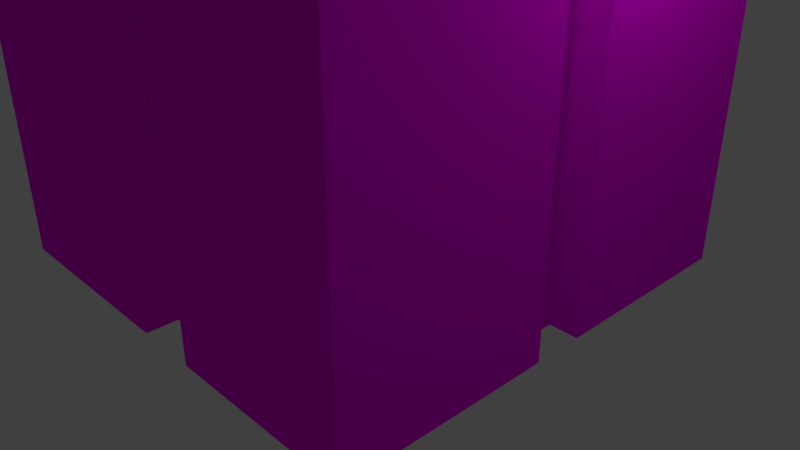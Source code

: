 # Source: officeBuilding1.blend  (saved by Blender 2.78.0; exported with 4.5.12 LTS)
import bpy
from mathutils import Matrix  # noqa: F401  (used for matrix-valued properties, if any)

bpy.ops.wm.read_factory_settings(use_empty=True)
scene = bpy.context.scene
scene.name = 'Scene'

# ---- collections
col_collection_1 = bpy.data.collections.new('Collection 1'); scene.collection.children.link(col_collection_1)

# ---- images (referenced by path relative to the original .blend; pixels are not part of the script)
import os
ASSET_DIR = os.environ.get("B2B_ASSET_DIR", "")  # directory of the original .blend (textures are referenced by path, not embedded)
HERE = os.path.dirname(os.path.abspath(__file__))  # packed textures are extracted next to this script under _unpacked/

def load_image(name, relpath, width, height, colorspace="sRGB"):
    """Load a texture the original file referenced (path relative to the .blend, or extracted next to this script)."""
    p = next((c for c in (os.path.join(HERE, relpath), os.path.join(ASSET_DIR, relpath)) if relpath and os.path.exists(c)), "")
    if p:
        img = bpy.data.images.load(p, check_existing=True)
        img.name = name
    else:  # same state as the original file: an image datablock whose file is absent (Cycles renders it pink)
        img = bpy.data.images.new(name, width, height)
        img.source = "FILE"
        img.filepath = "//" + (relpath or name)
    img.colorspace_settings.name = colorspace
    return img
img_texturescom_buildingshighrise0406_1_seamless_s_jpg_001 = load_image('TexturesCom_BuildingsHighRise0406_1_seamless_S.jpg.001', 'Buildings Textures/TexturesCom_BuildingsHighRise0406_1_seamless_S.jpg', 1024, 1024, 'sRGB')

# ---- materials (node trees are filled in below, after node groups)
mat_material_004 = bpy.data.materials.new('Material.004')
mat_material_004.alpha_threshold = 0.0
mat_material_004.roughness = 0.5
mat_material_002 = bpy.data.materials.new('Material.002')
mat_material_002.alpha_threshold = 0.0
mat_material_002.roughness = 0.5
mat_material_003 = bpy.data.materials.new('Material.003')
mat_material_003.alpha_threshold = 0.0
mat_material_003.roughness = 0.5
mat_material_007 = bpy.data.materials.new('Material.007')
mat_material_007.alpha_threshold = 0.0
mat_material_007.roughness = 0.5
mat_material = bpy.data.materials.new('Material')
mat_material.alpha_threshold = 0.0
mat_material.roughness = 0.5
mat_material.line_color = (0.0, 0.0, 0.0, 1.0)
mat_material_001 = bpy.data.materials.new('Material.001')
mat_material_001.alpha_threshold = 0.0
mat_material_001.roughness = 0.5
mat_material_006 = bpy.data.materials.new('Material.006')
mat_material_006.alpha_threshold = 0.0
mat_material_006.roughness = 0.5
mat_material_005 = bpy.data.materials.new('Material.005')
mat_material_005.alpha_threshold = 0.0
mat_material_005.roughness = 0.5

# ---- material node trees
mat_material_004.use_nodes = True; mat_material_004.node_tree.nodes.clear()
_N = mat_material_004.node_tree.nodes; _L = mat_material_004.node_tree.links
n0 = _N.new('ShaderNodeOutputMaterial'); n0.name = 'Material Output'; n0.location = (300, 300)
n1 = _N.new('ShaderNodeBsdfDiffuse'); n1.name = 'Diffuse BSDF'; n1.location = (10, 300)
n1.inputs[0].default_value = (0.7106, 0.7106, 0.7106, 1.0)
_L.new(n1.outputs[0], n0.inputs[0])
n0.is_active_output = True
mat_material_002.use_nodes = True; mat_material_002.node_tree.nodes.clear()
_N = mat_material_002.node_tree.nodes; _L = mat_material_002.node_tree.links
n0 = _N.new('ShaderNodeOutputMaterial'); n0.name = 'Material Output'; n0.location = (300, 300)
n1 = _N.new('ShaderNodeBsdfDiffuse'); n1.name = 'Diffuse BSDF'; n1.location = (10, 300)
n1.inputs[0].default_value = (0.7743, 0.7743, 0.7743, 1.0)
_L.new(n1.outputs[0], n0.inputs[0])
n0.is_active_output = True
mat_material_003.use_nodes = True; mat_material_003.node_tree.nodes.clear()
_N = mat_material_003.node_tree.nodes; _L = mat_material_003.node_tree.links
n0 = _N.new('ShaderNodeOutputMaterial'); n0.name = 'Material Output'; n0.location = (300, 300)
n1 = _N.new('ShaderNodeBsdfDiffuse'); n1.name = 'Diffuse BSDF'; n1.location = (10, 300)
n1.inputs[0].default_value = (0.01734, 0.01651, 0.01739, 1.0)
_L.new(n1.outputs[0], n0.inputs[0])
n0.is_active_output = True
mat_material_007.use_nodes = True; mat_material_007.node_tree.nodes.clear()
_N = mat_material_007.node_tree.nodes; _L = mat_material_007.node_tree.links
n0 = _N.new('ShaderNodeOutputMaterial'); n0.name = 'Material Output'; n0.location = (300, 300)
n1 = _N.new('ShaderNodeBsdfDiffuse'); n1.name = 'Diffuse BSDF'; n1.location = (10, 300)
n2 = _N.new('ShaderNodeTexImage'); n2.name = 'Image Texture'; n2.location = (-180, 300)
n2.width = 140
n2.image = img_texturescom_buildingshighrise0406_1_seamless_s_jpg_001
_L.new(n1.outputs[0], n0.inputs[0])
_L.new(n2.outputs[0], n1.inputs[0])
n0.is_active_output = True
mat_material_001.use_nodes = True; mat_material_001.node_tree.nodes.clear()
_N = mat_material_001.node_tree.nodes; _L = mat_material_001.node_tree.links
n0 = _N.new('ShaderNodeOutputMaterial'); n0.name = 'Material Output'; n0.location = (300, 300)
n1 = _N.new('ShaderNodeBsdfDiffuse'); n1.name = 'Diffuse BSDF'; n1.location = (10, 300)
n2 = _N.new('ShaderNodeTexImage'); n2.name = 'Image Texture'; n2.location = (-180, 300)
n2.width = 140
n2.image = img_texturescom_buildingshighrise0406_1_seamless_s_jpg_001
_L.new(n1.outputs[0], n0.inputs[0])
_L.new(n2.outputs[0], n1.inputs[0])
n0.is_active_output = True
mat_material_006.use_nodes = True; mat_material_006.node_tree.nodes.clear()
_N = mat_material_006.node_tree.nodes; _L = mat_material_006.node_tree.links
n0 = _N.new('ShaderNodeOutputMaterial'); n0.name = 'Material Output'; n0.location = (300, 300)
n1 = _N.new('ShaderNodeBsdfDiffuse'); n1.name = 'Diffuse BSDF'; n1.location = (10, 300)
n1.inputs[0].default_value = (0.402, 0.4452, 0.4851, 1.0)
_L.new(n1.outputs[0], n0.inputs[0])
n0.is_active_output = True
mat_material_005.use_nodes = True; mat_material_005.node_tree.nodes.clear()
_N = mat_material_005.node_tree.nodes; _L = mat_material_005.node_tree.links
n0 = _N.new('ShaderNodeOutputMaterial'); n0.name = 'Material Output'; n0.location = (300, 300)
n1 = _N.new('ShaderNodeBsdfDiffuse'); n1.name = 'Diffuse BSDF'; n1.location = (10, 300)
n1.inputs[0].default_value = (0.7613, 0.7613, 0.7613, 1.0)
_L.new(n1.outputs[0], n0.inputs[0])
n0.is_active_output = True

# ---- world
world_world = bpy.data.worlds.new('World'); scene.world = world_world
world_world.color = (0.05088, 0.05088, 0.05088)
world_world.use_sun_shadow = False
world_world.sun_shadow_jitter_overblur = 0.0
world_world.cycles.sampling_method = 'MANUAL'

# ---- cameras
cam_camera = bpy.data.cameras.new('Camera')
cam_camera.clip_end = 100.0
cam_camera.lens = 35.0
cam_camera.sensor_width = 32.0
cam_camera.sensor_height = 18.0
cam_camera.ortho_scale = 7.314
cam_camera.dof.focus_distance = 0.0

# ---- lights
light_lamp = bpy.data.lights.new('Lamp', 'POINT')
light_lamp.transmission_factor = 0.0
light_lamp.cutoff_distance = 30.0
light_lamp.energy = 100.0
light_lamp.shadow_buffer_clip_start = 1.001
light_lamp.shadow_soft_size = 0.1
light_lamp.shadow_maximum_resolution = 0.006
light_lamp.use_absolute_resolution = True

# ---- meshes
me_cube_002 = bpy.data.meshes.new('Cube.002')
me_cube_002.from_pydata([(-2.304, -1.0, -1.0), (-2.304, -1.0, 0.5422), (-2.304, 1.0, -1.0), (-2.304, 1.0, 0.5422), (1.0, -1.0, -1.0), (1.0, -1.0, 0.5422), (1.0, 1.0, -1.0), (1.0, 1.0, 0.5422)], [], [(0, 1, 3, 2), (2, 3, 7, 6), (6, 7, 5, 4), (4, 5, 1, 0), (2, 6, 4, 0), (7, 3, 1, 5)])
me_cube_002.materials.append(mat_material_004)
me_cube_002.use_remesh_preserve_volume = False
me_cube_002.use_remesh_preserve_attributes = False
me_cube_002.use_mirror_vertex_groups = False
me_cube_002.update()
me_cube_001 = bpy.data.meshes.new('Cube.001')
me_cube_001.from_pydata([(-0.9795, -2.037, -1.614), (-0.9795, -2.037, 1.527), (-0.9795, 1.104, -1.614), (-0.9795, 1.104, 1.527), (7.008, -2.037, -1.614), (7.008, -2.037, 1.527), (7.008, 1.104, -1.614), (7.008, 1.104, 1.527), (4.26, 1.104, -1.614), (4.26, 1.104, 1.527), (4.26, -2.037, -1.614), (4.26, -2.037, 1.527), (5.359, 1.104, 1.527), (5.359, -2.037, -1.614), (5.359, 1.104, -1.614), (5.359, -2.037, 1.527), (6.568, 1.104, 1.527), (6.568, -2.037, -1.614), (6.568, 1.104, -1.614), (6.568, -2.037, 1.527), (-0.9795, -2.037, 0.5585), (-0.9795, 1.104, 0.5585), (7.008, 1.104, 0.5585), (7.008, -2.037, 0.5585), (4.26, -2.037, 0.5585), (4.26, 1.104, 0.5585), (5.359, -2.037, 0.5585), (5.359, 1.104, 0.5585), (6.568, -2.037, 0.5585), (6.568, 1.104, 0.5585), (5.359, -1.882, 0.5585), (5.359, -1.882, -1.614), (6.568, -1.882, -1.614), (6.568, -1.882, 0.5585)], [], [(20, 1, 3, 21), (29, 16, 7, 22), (22, 7, 5, 23), (24, 11, 1, 20), (18, 6, 4, 17), (9, 3, 1, 11), (12, 9, 11, 15), (2, 8, 10, 0), (26, 15, 11, 24), (21, 3, 9, 25), (28, 19, 15, 26), (16, 12, 15, 19), (8, 14, 13, 10), (25, 9, 12, 27), (7, 16, 19, 5), (23, 5, 19, 28), (14, 18, 17, 13), (27, 12, 16, 29), (14, 27, 29, 18), (4, 23, 28, 17), (8, 25, 27, 14), (13, 17, 32, 31), (2, 21, 25, 8), (13, 26, 24, 10), (10, 24, 20, 0), (6, 22, 23, 4), (18, 29, 22, 6), (0, 20, 21, 2), (32, 33, 30, 31), (28, 26, 30, 33), (26, 13, 31, 30), (17, 28, 33, 32)])
me_cube_001.polygons.foreach_set('material_index', [2, 2, 2, 2, 2, 2, 2, 2, 2, 2, 2, 2, 2, 2, 2, 2, 2, 2, 2, 2, 2, 2, 2, 2, 2, 2, 2, 2, 1, 2, 2, 2])
_uv = me_cube_001.uv_layers.new(name='UVMap')
_uv.uv.foreach_set('vector', [0.661, 0.3119, 0.661, 0.3334, 0.5911, 0.3334, 0.5911, 0.3119, 0.5706, 0.4816, 0.5893, 0.4816, 0.5893, 0.4901, 0.5706, 0.4901, 0.593, 0.3056, 0.593, 0.3272, 0.5232, 0.3272, 0.5232, 0.3056, 0.5909, 0.4781, 0.5909, 0.4997, 0.4744, 0.4997, 0.4744, 0.4781, 0.5909, 0.3109, 0.5909, 0.3207, 0.521, 0.3207, 0.521, 0.3109, 0.49, 0.4283, 0.3735, 0.4283, 0.3735, 0.3585, 0.49, 0.3585, 0.4671, 0.3785, 0.4671, 0.4029, 0.3972, 0.4029, 0.3972, 0.3785, 0.4042, 0.449, 0.4042, 0.3324, 0.4741, 0.3324, 0.4741, 0.449, 0.6427, 0.406, 0.6427, 0.4276, 0.6182, 0.4276, 0.6182, 0.406, 0.75, 0.476, 0.75, 0.4947, 0.6489, 0.4947, 0.6489, 0.476, 0.6552, 0.3951, 0.6552, 0.4166, 0.6283, 0.4166, 0.6283, 0.3951, 0.4676, 0.3787, 0.4676, 0.4056, 0.3978, 0.4056, 0.3978, 0.3787, 0.661, 0.2623, 0.661, 0.2868, 0.5911, 0.2868, 0.5911, 0.2623, 0.6446, 0.4755, 0.6446, 0.4942, 0.6234, 0.4942, 0.6234, 0.4755, 0.4695, 0.386, 0.4695, 0.3958, 0.3997, 0.3958, 0.3997, 0.386, 0.6592, 0.4215, 0.6592, 0.443, 0.6494, 0.443, 0.6494, 0.4215, 0.4741, 0.4492, 0.4741, 0.4761, 0.4042, 0.4761, 0.4042, 0.4492, 0.6204, 0.4756, 0.6204, 0.4943, 0.597, 0.4943, 0.597, 0.4756, 0.6219, 0.3821, 0.6702, 0.3821, 0.6702, 0.4089, 0.6219, 0.4089, 0.6604, 0.4002, 0.6604, 0.4485, 0.6506, 0.4485, 0.6506, 0.4002, 0.5911, 0.3596, 0.6395, 0.3596, 0.6395, 0.384, 0.5911, 0.384, 0.4744, 0.4999, 0.5012, 0.4999, 0.5012, 0.5033, 0.4744, 0.5033, 0.7511, 0.3934, 0.7511, 0.4417, 0.6345, 0.4417, 0.6345, 0.3934, 0.639, 0.4095, 0.639, 0.4578, 0.6146, 0.4578, 0.6146, 0.4095, 0.5909, 0.3324, 0.5909, 0.3808, 0.4744, 0.3808, 0.4744, 0.3324, 0.5928, 0.2606, 0.5928, 0.3089, 0.5229, 0.3089, 0.5229, 0.2606, 0.575, 0.4722, 0.575, 0.4239, 0.5847, 0.4239, 0.5847, 0.4722, 0.5761, 0.4279, 0.5761, 0.4613, 0.5277, 0.4613, 0.5277, 0.4279, 0.0, 0.0, 0.0, 0.0, 0.0, 0.0, 0.0, 0.0, 0.5284, 0.5033, 0.5015, 0.5033, 0.5015, 0.4999, 0.5284, 0.4999, 0.6497, 0.3808, 0.6497, 0.3324, 0.6531, 0.3324, 0.6531, 0.3808, 0.6527, 0.4513, 0.6527, 0.4997, 0.6493, 0.4997, 0.6493, 0.4513])
me_cube_001.materials.append(mat_material_002)
me_cube_001.materials.append(mat_material_003)
me_cube_001.materials.append(mat_material_007)
me_cube_001.use_remesh_preserve_volume = False
me_cube_001.use_remesh_preserve_attributes = False
me_cube_001.use_mirror_vertex_groups = False
me_cube_001.update()
me_cube = bpy.data.meshes.new('Cube')
me_cube.from_pydata([(1.0, 1.0, -1.0), (1.0, -1.0, -1.0), (-1.0, -1.0, -1.0), (-1.0, 1.0, -1.0), (1.0, 1.0, 4.333), (1.0, -1.0, 4.333), (-1.0, -1.0, 4.333), (-1.0, 1.0, 4.333), (1.0, -0.1, -1.0), (-1.0, -0.1, -1.0), (1.0, -0.1, 4.333), (-1.0, -0.1, 4.333), (-1.0, 0.12, -1.0), (-1.0, 0.12, 4.333), (1.0, 0.12, -1.0), (1.0, 0.12, 4.333), (-0.1, 1.0, -1.0), (-0.1, -1.0, -1.0), (-0.1, 1.0, 4.333), (-0.1, -1.0, 4.333), (-0.1, -0.1, 4.333), (-0.1, -0.1, -1.0), (-0.1, 0.12, -1.0), (-0.1, 0.12, 4.333), (0.175, -0.1, 4.333), (0.175, 0.12, 4.333), (0.175, 1.0, -1.0), (0.175, -1.0, -1.0), (0.175, 1.0, 4.333), (0.175, -1.0, 4.333), (0.175, -0.1, -1.0), (0.175, 0.12, -1.0), (1.0, -0.865, -1.0), (1.0, -0.865, 4.333), (-1.0, -0.865, -1.0), (-1.0, -0.865, 4.333), (-0.1, -0.865, 4.333), (-0.1, -0.865, -1.0), (0.175, -0.865, -1.0), (0.175, -0.865, 4.333), (0.8762, -0.1, 4.333), (0.8762, 0.12, 4.333), (0.8763, 1.0, -1.0), (0.8763, -1.0, -1.0), (0.8763, 1.0, 4.333), (0.8762, -1.0, 4.333), (0.8763, -0.1, -1.0), (0.8763, 0.12, -1.0), (0.8762, -0.865, 4.333), (0.8763, -0.865, -1.0), (-1.0, 0.868, -1.0), (-1.0, 0.868, 4.333), (1.0, 0.868, -1.0), (1.0, 0.868, 4.333), (-0.1, 0.868, 4.333), (-0.1, 0.868, -1.0), (0.175, 0.868, -1.0), (0.175, 0.868, 4.333), (0.8763, 0.868, 4.333), (0.8763, 0.868, -1.0), (-0.865, 1.0, -1.0), (-0.865, -1.0, -1.0), (-0.865, 1.0, 4.333), (-0.865, -1.0, 4.333), (-0.865, -0.1, -1.0), (-0.865, 0.12, -1.0), (-0.865, -0.1, 4.333), (-0.865, 0.12, 4.333), (-0.865, -0.865, 4.333), (-0.865, -0.865, -1.0), (-0.865, 0.868, 4.333), (-0.865, 0.868, -1.0), (-0.8667, -0.1, 4.333), (-0.8667, -0.1, -1.0), (-0.8667, 0.12, -1.0), (-0.8667, 0.12, 4.333), (0.175, -0.8667, -1.0), (-0.1, -0.8667, -1.0), (0.175, -0.8667, 4.333), (-0.1, -0.8667, 4.333), (0.8667, 0.12, -1.0), (0.8667, -0.1, -1.0), (0.8667, 0.12, 4.333), (0.8667, -0.1, 4.333), (0.175, 0.8667, -1.0), (-0.1, 0.8667, -1.0), (0.175, 0.8667, 4.333), (-0.1, 0.8667, 4.333), (1.0, 1.0, -0.7947), (1.0, -1.0, -0.7947), (-1.0, -1.0, -0.7947), (-1.0, 1.0, -0.7947), (-1.0, -0.1, -0.7947), (1.0, -0.1, -0.7947), (1.0, 0.12, -0.7947), (-1.0, 0.12, -0.7947), (-0.1, 1.0, -0.7947), (-0.1, -1.0, -0.7947), (0.175, -1.0, -0.7947), (0.175, 1.0, -0.7947), (-1.0, -0.865, -0.7947), (1.0, -0.865, -0.7947), (0.8763, 1.0, -0.7947), (0.8763, -1.0, -0.7947), (1.0, 0.868, -0.7947), (-1.0, 0.868, -0.7947), (-0.865, 1.0, -0.7947), (-0.865, -1.0, -0.7947), (-0.8667, -0.1, -0.7947), (-0.8667, 0.12, -0.7947), (-0.1, -0.8667, -0.7947), (0.175, -0.8667, -0.7947), (0.8667, -0.1, -0.7947), (0.8667, 0.12, -0.7947), (-0.1, 0.8667, -0.7947), (0.175, 0.8667, -0.7947), (1.0, -0.865, 4.426), (1.0, -1.0, 4.426), (-0.865, 1.0, 4.426), (-1.0, 1.0, 4.426), (-0.865, -1.0, 4.426), (-1.0, -1.0, 4.426), (-1.0, 0.868, 4.426), (-1.0, -0.865, 4.426), (-1.0, -0.1, 4.426), (0.8762, -0.1, 4.426), (1.0, -0.1, 4.426), (1.0, 0.868, 4.426), (1.0, 0.12, 4.426), (0.8762, 0.12, 4.426), (-0.1, -0.865, 4.426), (-0.1, -1.0, 4.426), (0.8763, 1.0, 4.426), (0.175, 1.0, 4.426), (0.8762, -1.0, 4.426), (0.175, -1.0, 4.426), (0.175, -0.865, 4.426), (0.8762, -0.865, 4.426), (-0.865, -0.865, 4.426), (1.0, 1.0, 4.426), (0.8763, 0.868, 4.426), (-1.0, 0.12, 4.426), (-0.1, 1.0, 4.426), (-0.1, 0.868, 4.426), (0.175, 0.868, 4.426), (-0.865, 0.868, 4.426), (-0.865, -0.1, 4.426), (-0.865, 0.12, 4.426)], [], [(69, 61, 2, 34), (29, 45, 134, 135), (101, 33, 5, 89), (107, 63, 6, 90), (105, 51, 7, 91), (106, 60, 3, 91), (100, 35, 11, 92), (99, 26, 84, 115), (71, 65, 12, 50), (44, 28, 133, 132), (104, 53, 15, 94), (57, 54, 23, 25), (56, 31, 22, 55), (31, 30, 21, 22), (25, 23, 20, 24), (76, 111, 110, 77), (98, 29, 78, 111), (93, 8, 81, 112), (113, 82, 83, 112), (49, 43, 27, 38), (58, 41, 129, 140), (103, 45, 29, 98), (102, 42, 26, 99), (41, 25, 24, 40), (47, 46, 30, 31), (59, 47, 31, 56), (58, 57, 25, 41), (40, 24, 39, 48), (46, 49, 38, 30), (30, 38, 37, 21), (24, 20, 36, 39), (90, 6, 35, 100), (93, 10, 33, 101), (33, 10, 126, 116), (64, 69, 34, 9), (8, 32, 49, 46), (36, 68, 138, 130), (40, 48, 137, 125), (52, 14, 47, 59), (115, 84, 85, 114), (96, 18, 87, 114), (88, 0, 42, 102), (89, 5, 45, 103), (10, 40, 125, 126), (32, 1, 43, 49), (0, 52, 59, 42), (54, 18, 142, 143), (70, 54, 143, 145), (42, 59, 56, 26), (14, 94, 113, 80), (13, 95, 109, 75), (88, 4, 53, 104), (53, 4, 139, 127), (60, 71, 50, 3), (95, 13, 51, 105), (16, 55, 71, 60), (11, 35, 123, 124), (21, 37, 69, 64), (20, 66, 68, 36), (54, 70, 67, 23), (55, 22, 65, 71), (22, 21, 64, 65), (23, 67, 66, 20), (96, 16, 60, 106), (97, 19, 63, 107), (48, 39, 136, 137), (37, 17, 61, 69), (108, 72, 75, 109), (92, 11, 72, 108), (95, 12, 74, 109), (111, 78, 79, 110), (97, 17, 77, 110), (94, 15, 82, 113), (19, 97, 110, 79), (9, 92, 108, 73), (73, 108, 109, 74), (17, 97, 107, 61), (18, 96, 106, 62), (12, 95, 105, 50), (0, 88, 104, 52), (1, 89, 103, 43), (4, 88, 102, 44), (16, 96, 114, 85), (86, 115, 114, 87), (8, 93, 101, 32), (2, 90, 100, 34), (44, 102, 99, 28), (43, 103, 98, 27), (80, 113, 112, 81), (10, 93, 112, 83), (27, 98, 111, 76), (52, 104, 94, 14), (28, 99, 115, 86), (34, 100, 92, 9), (62, 106, 91, 7), (50, 105, 91, 3), (61, 107, 90, 2), (32, 101, 89, 1), (138, 123, 121, 120), (145, 122, 141, 147), (137, 136, 135, 134), (146, 124, 123, 138), (126, 125, 137, 116), (127, 140, 129, 128), (116, 137, 134, 117), (139, 132, 140, 127), (132, 133, 144, 140), (118, 119, 122, 145), (142, 118, 145, 143), (130, 138, 120, 131), (28, 57, 144, 133), (35, 6, 121, 123), (15, 53, 127, 128), (5, 33, 116, 117), (68, 66, 146, 138), (18, 62, 118, 142), (62, 7, 119, 118), (67, 70, 145, 147), (41, 15, 128, 129), (63, 19, 131, 120), (6, 63, 120, 121), (39, 29, 135, 136), (4, 44, 132, 139), (7, 51, 122, 119), (45, 5, 117, 134), (57, 58, 140, 144), (66, 11, 124, 146), (19, 36, 130, 131), (13, 67, 147, 141), (51, 13, 141, 122)])
me_cube.polygons.foreach_set('material_index', [1, 2, 1, 1, 1, 1, 1, 1, 1, 2, 1, 2, 1, 1, 2, 1, 1, 1, 1, 1, 0, 1, 1, 2, 1, 1, 2, 2, 1, 1, 2, 1, 1, 2, 1, 1, 0, 0, 1, 1, 1, 1, 1, 0, 1, 1, 0, 0, 1, 1, 1, 1, 2, 1, 1, 1, 2, 1, 2, 2, 1, 1, 2, 1, 1, 0, 1, 1, 1, 1, 1, 1, 1, 1, 1, 1, 1, 1, 1, 1, 1, 1, 1, 1, 1, 1, 1, 1, 1, 1, 1, 1, 1, 1, 1, 1, 1, 1, 2, 2, 2, 2, 2, 2, 2, 2, 2, 2, 2, 2, 0, 2, 2, 2, 0, 2, 2, 0, 2, 2, 2, 0, 2, 2, 2, 0, 0, 0, 0, 2])
_uv = me_cube.uv_layers.new(name='UVMap')
_uv.uv.foreach_set('vector', [0.4737, 0.6785, 0.471, 0.6785, 0.471, 0.6758, 0.4737, 0.6758, 0.1712, 0.01173, 0.2383, 0.02871, 0.2345, 0.03785, 0.1809, 0.02196, 0.9999, 0.0005325, 0.9999, 0.5417, 0.9857, 0.5417, 0.9857, 0.0005325, 1.002, 0.0027, 1.002, 0.5439, 0.9875, 0.5439, 0.9875, 0.0027, 1.001, 0.0005325, 1.001, 0.5417, 0.9867, 0.5417, 0.9867, 0.0005325, 0.4784, 0.6999, 0.4567, 0.6999, 0.4567, 0.6857, 0.4784, 0.6857, 0.8156, -3.732, 0.8156, 4.06, -0.28, 4.06, -0.28, -3.732, 0.4524, 0.7068, 0.4307, 0.7068, 0.4307, 0.6927, 0.4524, 0.6927, 0.4659, 0.6756, 0.4509, 0.6756, 0.4509, 0.6729, 0.4659, 0.6729, 0.2237, 0.2664, 0.1439, 0.2667, 0.1548, 0.2564, 0.2208, 0.2546, 0.8349, -3.732, 0.8349, 4.06, -0.2144, 4.06, -0.2144, -3.732, 0.1376, 0.2389, 0.1042, 0.234, 0.1179, 0.1453, 0.1503, 0.1495, 0.4659, 0.6684, 0.4509, 0.6684, 0.4509, 0.6629, 0.4659, 0.6629, 0.4857, 0.6628, 0.4813, 0.6628, 0.4813, 0.6573, 0.4857, 0.6573, 0.1503, 0.1495, 0.1179, 0.1453, 0.1208, 0.1193, 0.1531, 0.1234, 0.6956, 0.671, 0.6956, 0.6927, 0.6666, 0.6927, 0.6666, 0.671, 0.9988, 0.5435, 0.9988, 1.085, 0.9848, 1.085, 0.9848, 0.5435, 0.4297, 0.7068, 0.408, 0.7068, 0.408, 0.6927, 0.4297, 0.6927, 0.7765, 0.0005325, 0.7765, 0.5417, 0.7533, 0.5417, 0.7533, 0.0005325, 0.4805, 0.6729, 0.4805, 0.6756, 0.4664, 0.6756, 0.4664, 0.6729, 0.2128, 0.2282, 0.2355, 0.1581, 0.2403, 0.1693, 0.2205, 0.2378, 0.8502, -3.729, 0.8502, 4.064, -0.2154, 4.064, -0.2154, -3.729, 0.4702, 0.6464, 0.4702, 0.6681, 0.3962, 0.6681, 0.3962, 0.6464, 0.2355, 0.1581, 0.1503, 0.1495, 0.1531, 0.1234, 0.2382, 0.131, 0.434, 0.6642, 0.434, 0.6686, 0.4199, 0.6686, 0.4199, 0.6642, 0.4659, 0.6627, 0.4509, 0.6627, 0.4509, 0.6487, 0.4659, 0.6487, 0.2128, 0.2282, 0.1376, 0.2389, 0.1503, 0.1495, 0.2355, 0.1581, 0.2382, 0.131, 0.1531, 0.1234, 0.1667, 0.03361, 0.2231, 0.05953, 0.4504, 0.6627, 0.4351, 0.6627, 0.4351, 0.6487, 0.4504, 0.6487, 0.4504, 0.6684, 0.4351, 0.6684, 0.4351, 0.6629, 0.4504, 0.6629, 0.1531, 0.1234, 0.1208, 0.1193, 0.1337, 0.02872, 0.1667, 0.03361, 1.0, 0.0027, 1.0, 0.5439, 0.9862, 0.5439, 0.9862, 0.0027, 0.8071, -3.732, 0.8071, 4.06, -0.2629, 4.06, -0.2629, -3.732, 0.2554, 0.049, 0.2632, 0.1242, 0.2533, 0.1145, 0.2458, 0.05162, 0.434, 0.6715, 0.4187, 0.6715, 0.4187, 0.6688, 0.434, 0.6688, 0.4814, 0.6684, 0.4661, 0.6684, 0.4661, 0.6659, 0.4814, 0.6659, 0.1337, 0.02872, 0.05252, 0.03911, 0.04496, 0.02941, 0.1168, 0.02008, 0.2382, 0.131, 0.2231, 0.05953, 0.2314, 0.05313, 0.2444, 0.1147, 0.4185, 0.6756, 0.4035, 0.6756, 0.4035, 0.6731, 0.4185, 0.6731, 0.6956, 0.6707, 0.6956, 0.6924, 0.6666, 0.6924, 0.6666, 0.6707, 0.9986, 0.5435, 0.9986, 1.085, 0.9846, 1.085, 0.9846, 0.5435, 0.4593, 0.7014, 0.4377, 0.7014, 0.4377, 0.6883, 0.4593, 0.6883, 0.9995, 0.0005325, 0.9995, 0.5417, 0.9864, 0.5417, 0.9864, 0.0005325, 0.2632, 0.1242, 0.2382, 0.131, 0.2444, 0.1147, 0.2533, 0.1145, 0.4795, 0.6783, 0.4768, 0.6783, 0.4768, 0.6758, 0.4795, 0.6758, 0.4833, 0.6797, 0.4807, 0.6797, 0.4807, 0.6772, 0.4833, 0.6772, 0.1042, 0.234, 0.09986, 0.2562, 0.08976, 0.2457, 0.09338, 0.2374, 0.04167, 0.2064, 0.1042, 0.234, 0.09338, 0.2374, 0.03346, 0.2129, 0.4327, 0.6746, 0.4327, 0.6772, 0.4187, 0.6772, 0.4187, 0.6746, 0.4935, 0.6857, 0.4935, 0.7074, 0.4795, 0.7074, 0.4795, 0.6857, 0.9851, 1.085, 0.9851, 0.5435, 0.9991, 0.5435, 0.9991, 1.085, 0.9996, 0.0005325, 0.9996, 0.5417, 0.9857, 0.5417, 0.9857, 0.0005325, 0.2478, 0.2433, 0.2402, 0.26, 0.2324, 0.2531, 0.2362, 0.2396, 0.4766, 0.6785, 0.4739, 0.6785, 0.4739, 0.6758, 0.4766, 0.6758, 0.8685, -3.732, 0.8685, 4.06, -0.2681, 4.06, -0.2681, -3.732, 0.4504, 0.6729, 0.4504, 0.6755, 0.4351, 0.6755, 0.4351, 0.6729, 0.005776, 0.1071, 0.0165, 0.02366, 0.02797, 0.02746, 0.01587, 0.09619, 0.4197, 0.664, 0.4044, 0.664, 0.4044, 0.6487, 0.4197, 0.6487, 0.1208, 0.1193, 0.02884, 0.11, 0.05252, 0.03911, 0.1337, 0.02872, 0.1042, 0.234, 0.04167, 0.2064, 0.02613, 0.1369, 0.1179, 0.1453, 0.4196, 0.664, 0.4047, 0.664, 0.4047, 0.6487, 0.4196, 0.6487, 0.4197, 0.6642, 0.4197, 0.6686, 0.4044, 0.6686, 0.4044, 0.6642, 0.1179, 0.1453, 0.02613, 0.1369, 0.02884, 0.11, 0.1208, 0.1193, 0.4737, 0.6464, 0.4737, 0.6681, 0.3929, 0.6681, 0.3929, 0.6464, 0.8396, -3.732, 0.8396, 4.06, -0.2304, 4.06, -0.2304, -3.732, 0.2231, 0.05953, 0.1667, 0.03361, 0.1773, 0.03029, 0.2314, 0.05313, 0.434, 0.6717, 0.434, 0.6744, 0.4187, 0.6744, 0.4187, 0.6717, 0.7763, 0.0002057, 0.7763, 0.5414, 0.753, 0.5414, 0.753, 0.0002057, 0.9988, 0.5435, 0.9988, 1.085, 0.9847, 1.085, 0.9847, 0.5435, 0.4535, 0.7144, 0.4535, 0.6927, 0.4675, 0.6927, 0.4675, 0.7144, 0.7805, 0.0005325, 0.7805, 0.5417, 0.7515, 0.5417, 0.7515, 0.0005325, 0.4451, 0.6689, 0.4451, 0.6472, 0.4592, 0.6472, 0.4592, 0.6689, 0.9987, 0.5435, 0.9987, 1.085, 0.9846, 1.085, 0.9846, 0.5435, 0.9847, 1.085, 0.9847, 0.5435, 0.9988, 0.5435, 0.9988, 1.085, 0.3997, 0.6472, 0.4213, 0.6472, 0.4213, 0.6613, 0.3997, 0.6613, 0.67, 0.6924, 0.67, 0.6707, 0.6932, 0.6707, 0.6932, 0.6924, 0.4736, 0.6464, 0.4736, 0.6681, 0.3929, 0.6681, 0.3929, 0.6464, -0.2332, 4.06, -0.2332, -3.732, 0.8111, -3.732, 0.8111, 4.06, 0.3938, 0.6681, 0.3938, 0.6464, 0.4727, 0.6464, 0.4727, 0.6681, 0.4292, 0.6477, 0.4292, 0.6694, 0.4153, 0.6694, 0.4153, 0.6477, 0.4635, 0.641, 0.4635, 0.6626, 0.4505, 0.6626, 0.4505, 0.641, 0.9878, 0.5417, 0.9878, 0.0005325, 1.001, 0.0005325, 1.001, 0.5417, 0.4069, 0.6927, 0.4069, 0.7144, 0.3928, 0.7144, 0.3929, 0.6927, 0.7511, 0.542, 0.7511, 0.0007888, 0.7801, 0.0007888, 0.7801, 0.542, 0.4736, 0.6464, 0.4736, 0.6681, 0.3929, 0.6681, 0.3929, 0.6464, 0.6715, 0.5502, 0.6932, 0.5502, 0.6932, 0.5645, 0.6715, 0.5645, -0.2157, 4.064, -0.2157, -3.729, 0.8499, -3.729, 0.8499, 4.064, 0.4704, 0.6464, 0.4704, 0.668, 0.3964, 0.668, 0.3964, 0.6464, 0.6932, 0.6711, 0.6932, 0.6927, 0.67, 0.6927, 0.67, 0.6711, 0.9849, 1.085, 0.9849, 0.5435, 0.999, 0.5435, 0.999, 1.085, 0.4224, 0.6472, 0.4441, 0.6472, 0.4441, 0.6613, 0.4224, 0.6613, 0.4727, 0.6464, 0.4727, 0.668, 0.3938, 0.668, 0.3938, 0.6464, 0.9848, 1.085, 0.9848, 0.5435, 0.9989, 0.5435, 0.9989, 1.085, 0.3929, 0.6681, 0.3929, 0.6464, 0.4736, 0.6464, 0.4736, 0.6681, 0.9899, 0.5455, 0.9899, 0.00425, 1.004, 0.00425, 1.004, 0.5455, 0.4149, 0.6883, 0.4366, 0.6883, 0.4366, 0.7023, 0.4149, 0.7023, 0.4557, 0.6857, 0.4557, 0.7074, 0.4414, 0.7074, 0.4414, 0.6857, 0.4403, 0.6857, 0.4403, 0.7074, 0.4261, 0.7074, 0.4261, 0.6857, 0.04496, 0.02941, 0.02797, 0.02746, 0.03202, 0.01374, 0.0447, 0.01222, 0.03346, 0.2129, 0.01775, 0.2144, 0.01038, 0.153, 0.01995, 0.1526, 0.2314, 0.05313, 0.1773, 0.03029, 0.1809, 0.02196, 0.2345, 0.03785, 0.02404, 0.0992, 0.01587, 0.09619, 0.02797, 0.02746, 0.04496, 0.02941, 0.2533, 0.1145, 0.2444, 0.1147, 0.2314, 0.05313, 0.2458, 0.05162, 0.2362, 0.2396, 0.2205, 0.2378, 0.2403, 0.1693, 0.2479, 0.1721, 0.2458, 0.05162, 0.2314, 0.05313, 0.2345, 0.03785, 0.2438, 0.04154, 0.2324, 0.2531, 0.2208, 0.2546, 0.2205, 0.2378, 0.2362, 0.2396, 0.2208, 0.2546, 0.1548, 0.2564, 0.1547, 0.2472, 0.2205, 0.2378, 0.0302, 0.2281, 0.01987, 0.2242, 0.01775, 0.2144, 0.03346, 0.2129, 0.08976, 0.2457, 0.0302, 0.2281, 0.03346, 0.2129, 0.09338, 0.2374, 0.1168, 0.02008, 0.04496, 0.02941, 0.0447, 0.01222, 0.1168, 0.01064, 0.1439, 0.2667, 0.1376, 0.2389, 0.1547, 0.2472, 0.1548, 0.2564, 0.0165, 0.02366, 0.02426, 0.006718, 0.03202, 0.01374, 0.02797, 0.02746, 0.258, 0.1607, 0.2478, 0.2433, 0.2362, 0.2396, 0.2479, 0.1721, 0.2496, 0.03534, 0.2554, 0.049, 0.2458, 0.05162, 0.2438, 0.04154, 0.05252, 0.03911, 0.02884, 0.11, 0.02404, 0.0992, 0.04496, 0.02941, 0.09986, 0.2562, 0.02652, 0.2374, 0.0302, 0.2281, 0.08976, 0.2457, 0.02652, 0.2374, 0.01412, 0.2304, 0.01987, 0.2242, 0.0302, 0.2281, 0.02613, 0.1369, 0.04167, 0.2064, 0.03346, 0.2129, 0.01995, 0.1526, 0.2355, 0.1581, 0.258, 0.1607, 0.2479, 0.1721, 0.2403, 0.1693, 0.04207, 0.0005325, 0.1277, 0.0005325, 0.1168, 0.01064, 0.0447, 0.01222, 0.02426, 0.006718, 0.04207, 0.0005325, 0.0447, 0.01222, 0.03202, 0.01374, 0.1667, 0.03361, 0.1712, 0.01173, 0.1809, 0.02196, 0.1773, 0.03029, 0.2402, 0.26, 0.2237, 0.2664, 0.2208, 0.2546, 0.2324, 0.2531, 0.01412, 0.2304, 0.00826, 0.2171, 0.01775, 0.2144, 0.01987, 0.2242, 0.2383, 0.02871, 0.2496, 0.03534, 0.2438, 0.04154, 0.2345, 0.03785, 0.1376, 0.2389, 0.2128, 0.2282, 0.2205, 0.2378, 0.1547, 0.2472, 0.02884, 0.11, 0.005776, 0.1071, 0.01587, 0.09619, 0.02404, 0.0992, 0.1277, 0.0005325, 0.1337, 0.02872, 0.1168, 0.02008, 0.1168, 0.01064, 0.0005325, 0.1438, 0.02613, 0.1369, 0.01995, 0.1526, 0.01038, 0.153, 0.00826, 0.2171, 0.0005325, 0.1438, 0.01038, 0.153, 0.01775, 0.2144])
me_cube.materials.append(mat_material)
me_cube.materials.append(mat_material_001)
me_cube.materials.append(mat_material_006)
me_cube.use_remesh_preserve_volume = False
me_cube.use_remesh_preserve_attributes = False
me_cube.use_mirror_vertex_groups = False
me_cube.update()
me_cube_003 = bpy.data.meshes.new('Cube.003')
me_cube_003.from_pydata([(-2.304, -1.0, -1.0), (-2.304, -1.0, 0.5422), (-2.304, 1.0, -1.0), (-2.304, 1.0, 0.5422), (1.0, -1.0, -1.0), (1.0, -1.0, 0.5422), (1.0, 1.0, -1.0), (1.0, 1.0, 0.5422)], [], [(0, 1, 3, 2), (2, 3, 7, 6), (6, 7, 5, 4), (4, 5, 1, 0), (2, 6, 4, 0), (7, 3, 1, 5)])
me_cube_003.materials.append(mat_material_005)
me_cube_003.use_remesh_preserve_volume = False
me_cube_003.use_remesh_preserve_attributes = False
me_cube_003.use_mirror_vertex_groups = False
me_cube_003.update()

# ---- objects
ob_cube_002 = bpy.data.objects.new('Cube.002', me_cube_002)
ob_cube_001 = bpy.data.objects.new('Cube.001', me_cube_001)
ob_cube = bpy.data.objects.new('Cube', me_cube)
ob_lamp = bpy.data.objects.new('Lamp', light_lamp)
ob_camera = bpy.data.objects.new('Camera', cam_camera)
ob_cube_003 = bpy.data.objects.new('Cube.003', me_cube_003)

# ---- transforms, parenting, visibility, modifiers, constraints
ob_cube_002.location = (1.553, -2.109, 16.23)
ob_cube_002.scale = (0.2301, 0.2301, 0.2301)
ob_cube_002.lineart.crease_threshold = 0.0
ob_cube_001.location = (-2.282, 2.268, 16.25)
ob_cube_001.scale = (0.3241, 0.3241, 0.3241)
ob_cube_001.lineart.crease_threshold = 0.0
ob_cube.location = (0.0, 0.0, 3.0)
ob_cube.scale = (3.0, 3.0, 3.0)
ob_cube.lock_rotations_4d = False
ob_cube.empty_display_type = 'ARROWS'
ob_cube.lineart.crease_threshold = 0.0
ob_lamp.location = (4.076, 1.005, 5.904)
ob_lamp.rotation_euler = (0.6503, 0.05522, 1.866)
ob_lamp.lock_rotations_4d = False
ob_lamp.empty_display_type = 'ARROWS'
ob_lamp.color = (0.0, 0.0, 0.0, 0.0)
ob_lamp.lineart.crease_threshold = 0.0
ob_camera.location = (7.481, -6.508, 5.344)
ob_camera.rotation_euler = (1.109, 0.0, 0.8149)
ob_camera.lock_rotations_4d = False
ob_camera.empty_display_type = 'ARROWS'
ob_camera.color = (0.0, 0.0, 0.0, 0.0)
ob_camera.display_type = 'WIRE'
ob_camera.lineart.crease_threshold = 0.0
ob_cube_003.location = (2.014, -0.6095, 16.23)
ob_cube_003.rotation_euler = (0.0, -0.0, 1.571)
ob_cube_003.scale = (0.2301, 0.2301, 0.2301)
ob_cube_003.lineart.crease_threshold = 0.0

# ---- collection membership
col_collection_1.objects.link(ob_cube_002)
col_collection_1.objects.link(ob_cube_001)
col_collection_1.objects.link(ob_cube)
col_collection_1.objects.link(ob_lamp)
col_collection_1.objects.link(ob_camera)
col_collection_1.objects.link(ob_cube_003)

# ---- scene / render settings (as saved in the file)
scene.camera = ob_camera
scene.frame_start = 1; scene.frame_end = 250; scene.frame_set(1)
scene.render.engine = 'CYCLES'
scene.render.resolution_percentage = 50
scene.render.dither_intensity = 0.0
scene.cycles.use_denoising = False
scene.cycles.samples = 128
scene.cycles.sampling_pattern = 'TABULATED_SOBOL'
scene.cycles.light_sampling_threshold = 0.0
scene.cycles.use_adaptive_sampling = False
scene.cycles.use_light_tree = False
scene.cycles.blur_glossy = 0.0
scene.cycles.sample_clamp_indirect = 0.0
scene.view_settings.view_transform = 'Standard'
bpy.context.view_layer.update()
